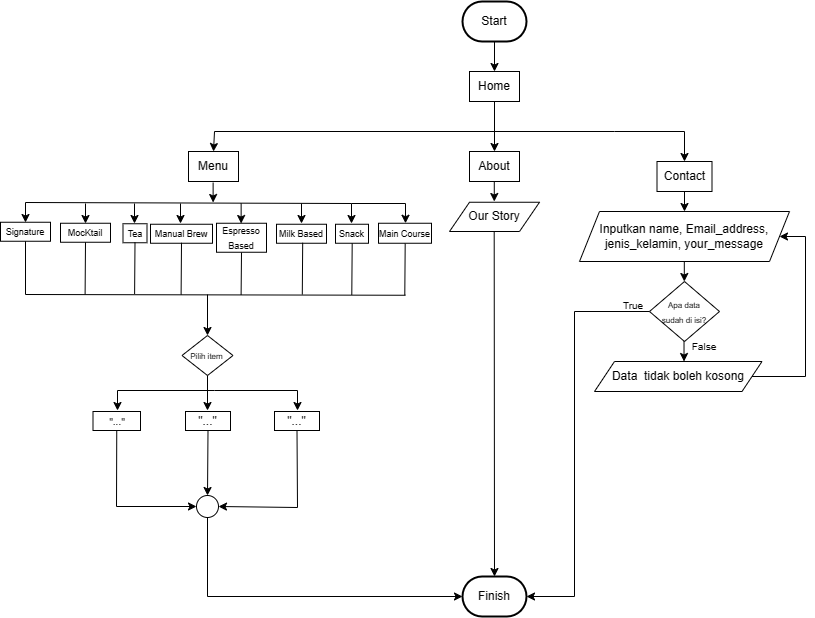

The diagram above was exported from draw.io. Its source (the exported page's mxGraphModel, read from the mxfile embedded in the PNG):
<mxGraphModel dx="1021" dy="552" grid="1" gridSize="10" guides="1" tooltips="1" connect="1" arrows="1" fold="1" page="1" pageScale="1" pageWidth="827" pageHeight="1169" math="0" shadow="0">
  <root>
    <mxCell id="0" />
    <mxCell id="1" parent="0" />
    <mxCell id="lxBIhCZNQpWr4Mdk8LhM-67" value="" style="endArrow=classic;html=1;rounded=0;exitX=0.5;exitY=1;exitDx=0;exitDy=0;exitPerimeter=0;" parent="1" edge="1">
      <mxGeometry width="50" height="50" relative="1" as="geometry">
        <mxPoint x="500" y="110" as="sourcePoint" />
        <mxPoint x="500" y="140" as="targetPoint" />
      </mxGeometry>
    </mxCell>
    <mxCell id="lxBIhCZNQpWr4Mdk8LhM-69" value="" style="endArrow=classic;startArrow=classic;html=1;rounded=0;exitX=0.5;exitY=0;exitDx=0;exitDy=0;" parent="1" source="7MAcXfT2vYlnee1yJYY8-30" edge="1">
      <mxGeometry width="50" height="50" relative="1" as="geometry">
        <mxPoint x="234" y="220" as="sourcePoint" />
        <mxPoint x="690" y="230" as="targetPoint" />
        <Array as="points">
          <mxPoint x="220" y="200" />
          <mxPoint x="620" y="200" />
          <mxPoint x="690" y="200" />
        </Array>
      </mxGeometry>
    </mxCell>
    <mxCell id="lxBIhCZNQpWr4Mdk8LhM-73" value="" style="endArrow=classic;html=1;rounded=0;" parent="1" edge="1">
      <mxGeometry width="50" height="50" relative="1" as="geometry">
        <mxPoint x="500" y="200" as="sourcePoint" />
        <mxPoint x="500" y="220" as="targetPoint" />
      </mxGeometry>
    </mxCell>
    <mxCell id="lxBIhCZNQpWr4Mdk8LhM-74" value="" style="endArrow=none;html=1;rounded=0;" parent="1" edge="1">
      <mxGeometry width="50" height="50" relative="1" as="geometry">
        <mxPoint x="500" y="200" as="sourcePoint" />
        <mxPoint x="500" y="170" as="targetPoint" />
      </mxGeometry>
    </mxCell>
    <mxCell id="lxBIhCZNQpWr4Mdk8LhM-75" value="" style="endArrow=classic;html=1;rounded=0;exitX=0.5;exitY=1;exitDx=0;exitDy=0;entryX=0.5;entryY=0;entryDx=0;entryDy=0;" parent="1" target="lxBIhCZNQpWr4Mdk8LhM-78" edge="1">
      <mxGeometry width="50" height="50" relative="1" as="geometry">
        <mxPoint x="690" y="260" as="sourcePoint" />
        <mxPoint x="760" y="270" as="targetPoint" />
      </mxGeometry>
    </mxCell>
    <mxCell id="lxBIhCZNQpWr4Mdk8LhM-78" value="Inputkan name, Email_address, jenis_kelamin, your_message" style="shape=parallelogram;perimeter=parallelogramPerimeter;whiteSpace=wrap;html=1;fixedSize=1;" parent="1" vertex="1">
      <mxGeometry x="585" y="280" width="210" height="50" as="geometry" />
    </mxCell>
    <mxCell id="lxBIhCZNQpWr4Mdk8LhM-79" value="" style="endArrow=classic;html=1;rounded=0;exitX=0.5;exitY=1;exitDx=0;exitDy=0;" parent="1" edge="1">
      <mxGeometry width="50" height="50" relative="1" as="geometry">
        <mxPoint x="689.81" y="330" as="sourcePoint" />
        <mxPoint x="689.81" y="350" as="targetPoint" />
      </mxGeometry>
    </mxCell>
    <mxCell id="lxBIhCZNQpWr4Mdk8LhM-80" value="&lt;font style=&quot;font-size: 8px;&quot;&gt;Apa data &lt;br&gt;sudah di isi?&lt;/font&gt;" style="rhombus;whiteSpace=wrap;html=1;" parent="1" vertex="1">
      <mxGeometry x="655" y="350" width="70" height="60" as="geometry" />
    </mxCell>
    <mxCell id="lxBIhCZNQpWr4Mdk8LhM-81" value="" style="endArrow=classic;html=1;rounded=0;exitX=0.5;exitY=1;exitDx=0;exitDy=0;" parent="1" edge="1">
      <mxGeometry width="50" height="50" relative="1" as="geometry">
        <mxPoint x="689.52" y="410" as="sourcePoint" />
        <mxPoint x="689.52" y="430" as="targetPoint" />
      </mxGeometry>
    </mxCell>
    <mxCell id="lxBIhCZNQpWr4Mdk8LhM-82" value="Data&amp;nbsp; tidak boleh kosong" style="shape=parallelogram;perimeter=parallelogramPerimeter;whiteSpace=wrap;html=1;fixedSize=1;" parent="1" vertex="1">
      <mxGeometry x="600" y="430" width="167.5" height="30" as="geometry" />
    </mxCell>
    <mxCell id="lxBIhCZNQpWr4Mdk8LhM-83" value="" style="endArrow=classic;html=1;rounded=0;exitX=1;exitY=0.5;exitDx=0;exitDy=0;entryX=1;entryY=0.5;entryDx=0;entryDy=0;" parent="1" source="lxBIhCZNQpWr4Mdk8LhM-82" target="lxBIhCZNQpWr4Mdk8LhM-78" edge="1">
      <mxGeometry width="50" height="50" relative="1" as="geometry">
        <mxPoint x="840" y="440" as="sourcePoint" />
        <mxPoint x="890" y="390" as="targetPoint" />
        <Array as="points">
          <mxPoint x="811" y="445" />
          <mxPoint x="811" y="305" />
        </Array>
      </mxGeometry>
    </mxCell>
    <mxCell id="lxBIhCZNQpWr4Mdk8LhM-84" value="" style="endArrow=classic;html=1;rounded=0;exitX=0.5;exitY=1;exitDx=0;exitDy=0;" parent="1" edge="1">
      <mxGeometry width="50" height="50" relative="1" as="geometry">
        <mxPoint x="499.78" y="250" as="sourcePoint" />
        <mxPoint x="499.78" y="270" as="targetPoint" />
      </mxGeometry>
    </mxCell>
    <mxCell id="lxBIhCZNQpWr4Mdk8LhM-86" value="" style="endArrow=classic;html=1;rounded=0;exitX=0.5;exitY=1;exitDx=0;exitDy=0;entryX=0.5;entryY=0;entryDx=0;entryDy=0;entryPerimeter=0;" parent="1" target="zyUtZ4z8Bo9BbFg8pK0f-4" edge="1">
      <mxGeometry width="50" height="50" relative="1" as="geometry">
        <mxPoint x="499.69" y="300" as="sourcePoint" />
        <mxPoint x="499" y="640" as="targetPoint" />
      </mxGeometry>
    </mxCell>
    <mxCell id="lxBIhCZNQpWr4Mdk8LhM-87" value="" style="ellipse;whiteSpace=wrap;html=1;aspect=fixed;" parent="1" vertex="1">
      <mxGeometry x="202" y="564" width="22" height="22" as="geometry" />
    </mxCell>
    <mxCell id="lxBIhCZNQpWr4Mdk8LhM-88" value="" style="endArrow=classic;html=1;rounded=0;exitX=0;exitY=0.5;exitDx=0;exitDy=0;" parent="1" source="lxBIhCZNQpWr4Mdk8LhM-80" target="zyUtZ4z8Bo9BbFg8pK0f-4" edge="1">
      <mxGeometry width="50" height="50" relative="1" as="geometry">
        <mxPoint x="720" y="373" as="sourcePoint" />
        <mxPoint x="534" y="665" as="targetPoint" />
        <Array as="points">
          <mxPoint x="580" y="380" />
          <mxPoint x="580" y="665" />
        </Array>
      </mxGeometry>
    </mxCell>
    <mxCell id="lxBIhCZNQpWr4Mdk8LhM-89" value="&lt;font style=&quot;font-size: 10px;&quot;&gt;True&lt;/font&gt;" style="text;html=1;align=center;verticalAlign=middle;whiteSpace=wrap;rounded=0;" parent="1" vertex="1">
      <mxGeometry x="609" y="359" width="60" height="30" as="geometry" />
    </mxCell>
    <mxCell id="lxBIhCZNQpWr4Mdk8LhM-90" value="&lt;font style=&quot;font-size: 10px;&quot;&gt;False&lt;/font&gt;" style="text;html=1;align=center;verticalAlign=middle;whiteSpace=wrap;rounded=0;" parent="1" vertex="1">
      <mxGeometry x="680" y="400" width="60" height="30" as="geometry" />
    </mxCell>
    <mxCell id="lxBIhCZNQpWr4Mdk8LhM-91" value="" style="endArrow=classic;html=1;rounded=0;" parent="1" edge="1">
      <mxGeometry width="50" height="50" relative="1" as="geometry">
        <mxPoint x="218.62" y="251" as="sourcePoint" />
        <mxPoint x="218.62" y="271" as="targetPoint" />
      </mxGeometry>
    </mxCell>
    <mxCell id="lxBIhCZNQpWr4Mdk8LhM-99" value="" style="endArrow=classic;startArrow=classic;html=1;rounded=0;entryX=0.75;entryY=0;entryDx=0;entryDy=0;" parent="1" target="LgXnzgtUijNJb0pr5Zr9-11" edge="1">
      <mxGeometry width="50" height="50" relative="1" as="geometry">
        <mxPoint x="31" y="291" as="sourcePoint" />
        <mxPoint x="401" y="293" as="targetPoint" />
        <Array as="points">
          <mxPoint x="31" y="271" />
          <mxPoint x="357" y="272" />
          <mxPoint x="411" y="272" />
        </Array>
      </mxGeometry>
    </mxCell>
    <mxCell id="lxBIhCZNQpWr4Mdk8LhM-100" value="" style="endArrow=classic;html=1;rounded=0;" parent="1" edge="1">
      <mxGeometry width="50" height="50" relative="1" as="geometry">
        <mxPoint x="91.00000000000006" y="272" as="sourcePoint" />
        <mxPoint x="91.00000000000006" y="292" as="targetPoint" />
      </mxGeometry>
    </mxCell>
    <mxCell id="lxBIhCZNQpWr4Mdk8LhM-101" value="" style="endArrow=classic;html=1;rounded=0;" parent="1" edge="1">
      <mxGeometry width="50" height="50" relative="1" as="geometry">
        <mxPoint x="357.00000000000006" y="272" as="sourcePoint" />
        <mxPoint x="357.00000000000006" y="292" as="targetPoint" />
      </mxGeometry>
    </mxCell>
    <mxCell id="lxBIhCZNQpWr4Mdk8LhM-102" value="" style="endArrow=classic;html=1;rounded=0;" parent="1" edge="1">
      <mxGeometry width="50" height="50" relative="1" as="geometry">
        <mxPoint x="307.00000000000006" y="272" as="sourcePoint" />
        <mxPoint x="307.00000000000006" y="292" as="targetPoint" />
      </mxGeometry>
    </mxCell>
    <mxCell id="lxBIhCZNQpWr4Mdk8LhM-103" value="" style="endArrow=classic;html=1;rounded=0;" parent="1" edge="1">
      <mxGeometry width="50" height="50" relative="1" as="geometry">
        <mxPoint x="246.64000000000004" y="272" as="sourcePoint" />
        <mxPoint x="246.64000000000004" y="292" as="targetPoint" />
      </mxGeometry>
    </mxCell>
    <mxCell id="lxBIhCZNQpWr4Mdk8LhM-104" value="" style="endArrow=classic;html=1;rounded=0;" parent="1" edge="1">
      <mxGeometry width="50" height="50" relative="1" as="geometry">
        <mxPoint x="140.00000000000006" y="272" as="sourcePoint" />
        <mxPoint x="140.00000000000006" y="292" as="targetPoint" />
      </mxGeometry>
    </mxCell>
    <mxCell id="lxBIhCZNQpWr4Mdk8LhM-105" value="" style="endArrow=classic;html=1;rounded=0;" parent="1" edge="1">
      <mxGeometry width="50" height="50" relative="1" as="geometry">
        <mxPoint x="186.00000000000006" y="272" as="sourcePoint" />
        <mxPoint x="186.00000000000006" y="292" as="targetPoint" />
      </mxGeometry>
    </mxCell>
    <mxCell id="LgXnzgtUijNJb0pr5Zr9-9" value="&lt;font style=&quot;font-size: 8px;&quot;&gt;&lt;br&gt;&lt;/font&gt;" style="text;html=1;align=center;verticalAlign=middle;whiteSpace=wrap;rounded=0;" parent="1" vertex="1">
      <mxGeometry x="288" y="293.75" width="40" height="25" as="geometry" />
    </mxCell>
    <mxCell id="LgXnzgtUijNJb0pr5Zr9-11" value="&lt;span style=&quot;font-size: 8px;&quot;&gt;&lt;br&gt;&lt;/span&gt;" style="text;html=1;align=center;verticalAlign=middle;whiteSpace=wrap;rounded=0;" parent="1" vertex="1">
      <mxGeometry x="381" y="291.75" width="40" height="25" as="geometry" />
    </mxCell>
    <mxCell id="LgXnzgtUijNJb0pr5Zr9-15" value="&lt;font style=&quot;font-size: 9px;&quot;&gt;Signature&lt;/font&gt;" style="rounded=0;whiteSpace=wrap;html=1;" parent="1" vertex="1">
      <mxGeometry x="6" y="290.75" width="50" height="19" as="geometry" />
    </mxCell>
    <mxCell id="LgXnzgtUijNJb0pr5Zr9-16" value="&lt;font style=&quot;font-size: 10px;&quot;&gt;&quot;...&quot;&lt;/font&gt;" style="rounded=0;whiteSpace=wrap;html=1;" parent="1" vertex="1">
      <mxGeometry x="98.5" y="480" width="47.5" height="19" as="geometry" />
    </mxCell>
    <mxCell id="LgXnzgtUijNJb0pr5Zr9-30" value="&lt;font style=&quot;font-size: 8px;&quot;&gt;Pilih item&lt;/font&gt;" style="rhombus;whiteSpace=wrap;html=1;" parent="1" vertex="1">
      <mxGeometry x="187.5" y="404" width="51" height="40" as="geometry" />
    </mxCell>
    <mxCell id="7MAcXfT2vYlnee1yJYY8-5" value="&lt;font style=&quot;font-size: 9px;&quot;&gt;MocKtail&lt;/font&gt;" style="rounded=0;whiteSpace=wrap;html=1;" parent="1" vertex="1">
      <mxGeometry x="66" y="291.75" width="50" height="19" as="geometry" />
    </mxCell>
    <mxCell id="7MAcXfT2vYlnee1yJYY8-6" value="&lt;font style=&quot;font-size: 9px;&quot;&gt;Tea&lt;/font&gt;" style="rounded=0;whiteSpace=wrap;html=1;" parent="1" vertex="1">
      <mxGeometry x="128.5" y="292.25" width="24" height="19" as="geometry" />
    </mxCell>
    <mxCell id="7MAcXfT2vYlnee1yJYY8-7" value="&lt;font style=&quot;font-size: 9px;&quot;&gt;Manual Brew&lt;/font&gt;" style="rounded=0;whiteSpace=wrap;html=1;" parent="1" vertex="1">
      <mxGeometry x="156" y="292.75" width="62" height="19" as="geometry" />
    </mxCell>
    <mxCell id="7MAcXfT2vYlnee1yJYY8-8" value="&lt;font style=&quot;font-size: 9px;&quot;&gt;Espresso Based&lt;/font&gt;" style="rounded=0;whiteSpace=wrap;html=1;" parent="1" vertex="1">
      <mxGeometry x="222" y="291.75" width="50" height="29" as="geometry" />
    </mxCell>
    <mxCell id="7MAcXfT2vYlnee1yJYY8-10" value="&lt;font style=&quot;font-size: 9px;&quot;&gt;Milk&amp;nbsp;Based&lt;/font&gt;" style="rounded=0;whiteSpace=wrap;html=1;" parent="1" vertex="1">
      <mxGeometry x="282" y="292.75" width="50" height="19" as="geometry" />
    </mxCell>
    <mxCell id="7MAcXfT2vYlnee1yJYY8-11" value="&lt;font style=&quot;font-size: 9px;&quot;&gt;Snack&lt;/font&gt;" style="rounded=0;whiteSpace=wrap;html=1;" parent="1" vertex="1">
      <mxGeometry x="341" y="292.75" width="33" height="19" as="geometry" />
    </mxCell>
    <mxCell id="7MAcXfT2vYlnee1yJYY8-12" value="&lt;font style=&quot;font-size: 9px;&quot;&gt;Main&amp;nbsp;Course&lt;/font&gt;" style="rounded=0;whiteSpace=wrap;html=1;" parent="1" vertex="1">
      <mxGeometry x="384" y="291.75" width="53" height="20" as="geometry" />
    </mxCell>
    <mxCell id="7MAcXfT2vYlnee1yJYY8-16" value="" style="endArrow=classic;startArrow=classic;html=1;rounded=0;" parent="1" edge="1">
      <mxGeometry width="50" height="50" relative="1" as="geometry">
        <mxPoint x="123" y="479" as="sourcePoint" />
        <mxPoint x="303" y="479" as="targetPoint" />
        <Array as="points">
          <mxPoint x="123" y="459" />
          <mxPoint x="220" y="459" />
          <mxPoint x="303" y="459" />
        </Array>
      </mxGeometry>
    </mxCell>
    <mxCell id="7MAcXfT2vYlnee1yJYY8-17" value="" style="endArrow=none;html=1;rounded=0;entryX=0.5;entryY=1;entryDx=0;entryDy=0;" parent="1" target="LgXnzgtUijNJb0pr5Zr9-30" edge="1">
      <mxGeometry width="50" height="50" relative="1" as="geometry">
        <mxPoint x="213" y="459" as="sourcePoint" />
        <mxPoint x="217" y="449" as="targetPoint" />
      </mxGeometry>
    </mxCell>
    <mxCell id="7MAcXfT2vYlnee1yJYY8-18" value="" style="endArrow=classic;html=1;rounded=0;entryX=0.5;entryY=0;entryDx=0;entryDy=0;" parent="1" target="LgXnzgtUijNJb0pr5Zr9-30" edge="1">
      <mxGeometry width="50" height="50" relative="1" as="geometry">
        <mxPoint x="213" y="363" as="sourcePoint" />
        <mxPoint x="213.00000000000023" y="397" as="targetPoint" />
      </mxGeometry>
    </mxCell>
    <mxCell id="7MAcXfT2vYlnee1yJYY8-19" value="&quot;...&quot;" style="rounded=0;whiteSpace=wrap;html=1;" parent="1" vertex="1">
      <mxGeometry x="280" y="480" width="45" height="19" as="geometry" />
    </mxCell>
    <mxCell id="7MAcXfT2vYlnee1yJYY8-27" value="" style="endArrow=classic;html=1;rounded=0;" parent="1" edge="1">
      <mxGeometry width="50" height="50" relative="1" as="geometry">
        <mxPoint x="213" y="458" as="sourcePoint" />
        <mxPoint x="213" y="479" as="targetPoint" />
      </mxGeometry>
    </mxCell>
    <mxCell id="7MAcXfT2vYlnee1yJYY8-28" value="&quot;...&quot;" style="rounded=0;whiteSpace=wrap;html=1;" parent="1" vertex="1">
      <mxGeometry x="191" y="480" width="45" height="19" as="geometry" />
    </mxCell>
    <mxCell id="7MAcXfT2vYlnee1yJYY8-30" value="Menu" style="rounded=0;whiteSpace=wrap;html=1;" parent="1" vertex="1">
      <mxGeometry x="194" y="220" width="50" height="30" as="geometry" />
    </mxCell>
    <mxCell id="7MAcXfT2vYlnee1yJYY8-31" value="About" style="rounded=0;whiteSpace=wrap;html=1;" parent="1" vertex="1">
      <mxGeometry x="475" y="220" width="50" height="30" as="geometry" />
    </mxCell>
    <mxCell id="7MAcXfT2vYlnee1yJYY8-32" value="Contact" style="rounded=0;whiteSpace=wrap;html=1;" parent="1" vertex="1">
      <mxGeometry x="662.5" y="230" width="55" height="30" as="geometry" />
    </mxCell>
    <mxCell id="7MAcXfT2vYlnee1yJYY8-33" value="Home" style="rounded=0;whiteSpace=wrap;html=1;" parent="1" vertex="1">
      <mxGeometry x="475" y="140" width="50" height="30" as="geometry" />
    </mxCell>
    <mxCell id="7MAcXfT2vYlnee1yJYY8-35" value="Our Story" style="shape=parallelogram;perimeter=parallelogramPerimeter;whiteSpace=wrap;html=1;fixedSize=1;" parent="1" vertex="1">
      <mxGeometry x="455" y="270.75" width="90" height="29.25" as="geometry" />
    </mxCell>
    <mxCell id="7MAcXfT2vYlnee1yJYY8-37" value="" style="endArrow=classic;html=1;rounded=0;exitX=0.5;exitY=1;exitDx=0;exitDy=0;entryX=0;entryY=0.5;entryDx=0;entryDy=0;" parent="1" source="LgXnzgtUijNJb0pr5Zr9-16" target="lxBIhCZNQpWr4Mdk8LhM-87" edge="1">
      <mxGeometry width="50" height="50" relative="1" as="geometry">
        <mxPoint x="137" y="606" as="sourcePoint" />
        <mxPoint x="187" y="556" as="targetPoint" />
        <Array as="points">
          <mxPoint x="122" y="575" />
        </Array>
      </mxGeometry>
    </mxCell>
    <mxCell id="7MAcXfT2vYlnee1yJYY8-38" value="" style="endArrow=classic;html=1;rounded=0;exitX=0.5;exitY=1;exitDx=0;exitDy=0;entryX=0.5;entryY=0;entryDx=0;entryDy=0;" parent="1" source="7MAcXfT2vYlnee1yJYY8-28" target="lxBIhCZNQpWr4Mdk8LhM-87" edge="1">
      <mxGeometry width="50" height="50" relative="1" as="geometry">
        <mxPoint x="187" y="576" as="sourcePoint" />
        <mxPoint x="237" y="526" as="targetPoint" />
      </mxGeometry>
    </mxCell>
    <mxCell id="7MAcXfT2vYlnee1yJYY8-39" value="" style="endArrow=classic;html=1;rounded=0;entryX=1;entryY=0.5;entryDx=0;entryDy=0;exitX=0.5;exitY=1;exitDx=0;exitDy=0;" parent="1" source="7MAcXfT2vYlnee1yJYY8-19" target="lxBIhCZNQpWr4Mdk8LhM-87" edge="1">
      <mxGeometry width="50" height="50" relative="1" as="geometry">
        <mxPoint x="257" y="536" as="sourcePoint" />
        <mxPoint x="227" y="516" as="targetPoint" />
        <Array as="points">
          <mxPoint x="303" y="576" />
        </Array>
      </mxGeometry>
    </mxCell>
    <mxCell id="7MAcXfT2vYlnee1yJYY8-40" value="" style="endArrow=classic;html=1;rounded=0;exitX=0.5;exitY=1;exitDx=0;exitDy=0;entryX=0;entryY=0.5;entryDx=0;entryDy=0;entryPerimeter=0;" parent="1" source="lxBIhCZNQpWr4Mdk8LhM-87" target="zyUtZ4z8Bo9BbFg8pK0f-4" edge="1">
      <mxGeometry width="50" height="50" relative="1" as="geometry">
        <mxPoint x="260" y="690" as="sourcePoint" />
        <mxPoint x="464" y="665" as="targetPoint" />
        <Array as="points">
          <mxPoint x="213" y="665" />
        </Array>
      </mxGeometry>
    </mxCell>
    <mxCell id="sOef0xrW4JaNsPMYR3HW-16" value="&lt;font style=&quot;font-size: 8px;&quot;&gt;&lt;br&gt;&lt;/font&gt;" style="text;html=1;align=center;verticalAlign=middle;whiteSpace=wrap;rounded=0;" parent="1" vertex="1">
      <mxGeometry x="298" y="365.75" width="40" height="25" as="geometry" />
    </mxCell>
    <mxCell id="sOef0xrW4JaNsPMYR3HW-17" value="&lt;span style=&quot;font-size: 8px;&quot;&gt;&lt;br&gt;&lt;/span&gt;" style="text;html=1;align=center;verticalAlign=middle;whiteSpace=wrap;rounded=0;rotation=180;" parent="1" vertex="1">
      <mxGeometry x="391" y="363.75" width="40" height="25" as="geometry" />
    </mxCell>
    <mxCell id="sOef0xrW4JaNsPMYR3HW-27" value="" style="endArrow=none;html=1;rounded=0;entryX=0.5;entryY=1;entryDx=0;entryDy=0;" parent="1" edge="1">
      <mxGeometry width="50" height="50" relative="1" as="geometry">
        <mxPoint x="31" y="363" as="sourcePoint" />
        <mxPoint x="411.0000000000001" y="363.75" as="targetPoint" />
      </mxGeometry>
    </mxCell>
    <mxCell id="sOef0xrW4JaNsPMYR3HW-32" value="" style="endArrow=none;html=1;rounded=0;entryX=0.5;entryY=1;entryDx=0;entryDy=0;" parent="1" target="LgXnzgtUijNJb0pr5Zr9-15" edge="1">
      <mxGeometry width="50" height="50" relative="1" as="geometry">
        <mxPoint x="31" y="363" as="sourcePoint" />
        <mxPoint x="31" y="312.75" as="targetPoint" />
      </mxGeometry>
    </mxCell>
    <mxCell id="sOef0xrW4JaNsPMYR3HW-34" value="" style="endArrow=none;html=1;rounded=0;entryX=0.5;entryY=1;entryDx=0;entryDy=0;" parent="1" target="7MAcXfT2vYlnee1yJYY8-5" edge="1">
      <mxGeometry width="50" height="50" relative="1" as="geometry">
        <mxPoint x="90.6" y="362.75" as="sourcePoint" />
        <mxPoint x="90.6" y="309.75" as="targetPoint" />
      </mxGeometry>
    </mxCell>
    <mxCell id="sOef0xrW4JaNsPMYR3HW-35" value="" style="endArrow=none;html=1;rounded=0;entryX=0.5;entryY=1;entryDx=0;entryDy=0;" parent="1" edge="1">
      <mxGeometry width="50" height="50" relative="1" as="geometry">
        <mxPoint x="140.1" y="362.5" as="sourcePoint" />
        <mxPoint x="140.5" y="310.75" as="targetPoint" />
      </mxGeometry>
    </mxCell>
    <mxCell id="sOef0xrW4JaNsPMYR3HW-36" value="" style="endArrow=none;html=1;rounded=0;entryX=0.5;entryY=1;entryDx=0;entryDy=0;" parent="1" edge="1">
      <mxGeometry width="50" height="50" relative="1" as="geometry">
        <mxPoint x="186.6" y="363" as="sourcePoint" />
        <mxPoint x="187" y="311.25" as="targetPoint" />
      </mxGeometry>
    </mxCell>
    <mxCell id="sOef0xrW4JaNsPMYR3HW-37" value="" style="endArrow=none;html=1;rounded=0;" parent="1" edge="1">
      <mxGeometry width="50" height="50" relative="1" as="geometry">
        <mxPoint x="246.6" y="363.5" as="sourcePoint" />
        <mxPoint x="247" y="321" as="targetPoint" />
      </mxGeometry>
    </mxCell>
    <mxCell id="sOef0xrW4JaNsPMYR3HW-38" value="" style="endArrow=none;html=1;rounded=0;entryX=0.5;entryY=1;entryDx=0;entryDy=0;" parent="1" edge="1">
      <mxGeometry width="50" height="50" relative="1" as="geometry">
        <mxPoint x="307.78999999999996" y="363" as="sourcePoint" />
        <mxPoint x="308.19" y="311.25" as="targetPoint" />
      </mxGeometry>
    </mxCell>
    <mxCell id="sOef0xrW4JaNsPMYR3HW-39" value="" style="endArrow=none;html=1;rounded=0;entryX=0.5;entryY=1;entryDx=0;entryDy=0;" parent="1" edge="1">
      <mxGeometry width="50" height="50" relative="1" as="geometry">
        <mxPoint x="357.28999999999996" y="363.5" as="sourcePoint" />
        <mxPoint x="357.69" y="311.75" as="targetPoint" />
      </mxGeometry>
    </mxCell>
    <mxCell id="sOef0xrW4JaNsPMYR3HW-40" value="" style="endArrow=none;html=1;rounded=0;entryX=0.5;entryY=1;entryDx=0;entryDy=0;" parent="1" edge="1">
      <mxGeometry width="50" height="50" relative="1" as="geometry">
        <mxPoint x="410.28999999999996" y="363.75" as="sourcePoint" />
        <mxPoint x="410.69" y="312" as="targetPoint" />
      </mxGeometry>
    </mxCell>
    <mxCell id="zyUtZ4z8Bo9BbFg8pK0f-3" value="Start" style="strokeWidth=2;html=1;shape=mxgraph.flowchart.terminator;whiteSpace=wrap;" parent="1" vertex="1">
      <mxGeometry x="468" y="70" width="64" height="40" as="geometry" />
    </mxCell>
    <mxCell id="zyUtZ4z8Bo9BbFg8pK0f-4" value="Finish" style="strokeWidth=2;html=1;shape=mxgraph.flowchart.terminator;whiteSpace=wrap;" parent="1" vertex="1">
      <mxGeometry x="468" y="645" width="64" height="40" as="geometry" />
    </mxCell>
  </root>
</mxGraphModel>